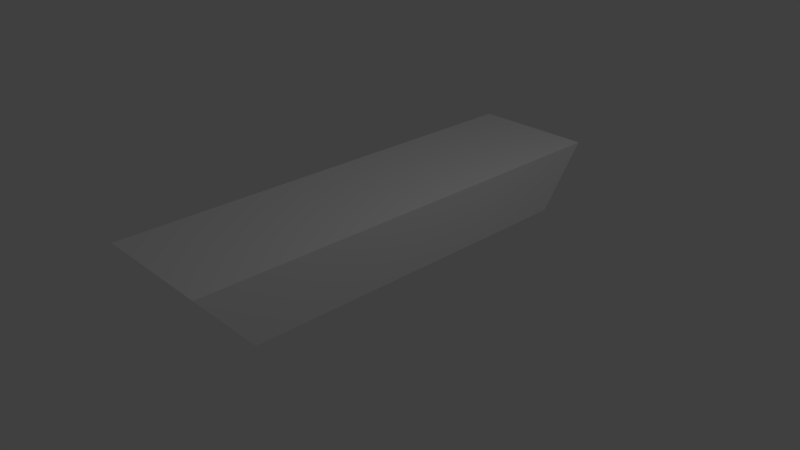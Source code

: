 # Source: Plataform.blend  (saved by Blender 2.79.0; exported with 4.5.12 LTS)
import bpy
from mathutils import Matrix  # noqa: F401  (used for matrix-valued properties, if any)

bpy.ops.wm.read_factory_settings(use_empty=True)
scene = bpy.context.scene
scene.name = 'Scene'

# ---- collections
col_collection_1 = bpy.data.collections.new('Collection 1'); scene.collection.children.link(col_collection_1)

# ---- world
world_world = bpy.data.worlds.new('World'); scene.world = world_world
world_world.color = (0.05088, 0.05088, 0.05088)
world_world.use_sun_shadow = False
world_world.sun_shadow_jitter_overblur = 0.0
world_world.cycles.sampling_method = 'MANUAL'

# ---- cameras
cam_camera = bpy.data.cameras.new('Camera')
cam_camera.clip_end = 100.0
cam_camera.lens = 35.0
cam_camera.sensor_width = 32.0
cam_camera.sensor_height = 18.0
cam_camera.ortho_scale = 7.314
cam_camera.dof.focus_distance = 0.0
cam_camera.dof.aperture_fstop = 128.0

# ---- lights
light_lamp = bpy.data.lights.new('Lamp', 'POINT')
light_lamp.transmission_factor = 0.0
light_lamp.cutoff_distance = 30.0
light_lamp.energy = 100.0
light_lamp.shadow_buffer_clip_start = 1.001
light_lamp.shadow_soft_size = 0.1
light_lamp.shadow_maximum_resolution = 0.006
light_lamp.use_absolute_resolution = True

# ---- meshes
me_cube_001 = bpy.data.meshes.new('Cube.001')
me_cube_001.from_pydata([(0.8333, 0.8115, -0.08333), (0.8333, 0.6369, -0.9167), (0.8333, -0.8115, -0.08333), (0.8333, -0.6369, -0.9167), (-0.8333, 0.8115, -0.08333), (-0.8333, 0.6369, -0.9167), (-0.8333, -0.8115, -0.08333), (-0.8333, -0.6369, -0.9167)], [], [(0, 4, 6, 2), (5, 1, 3, 7), (3, 2, 6, 7), (1, 0, 2, 3), (5, 4, 0, 1), (7, 6, 4, 5)])
me_cube_001.use_remesh_preserve_volume = False
me_cube_001.use_remesh_preserve_attributes = False
me_cube_001.use_mirror_vertex_groups = False
me_cube_001.update()

# ---- objects
ob_cube = bpy.data.objects.new('Cube', me_cube_001)
ob_lamp = bpy.data.objects.new('Lamp', light_lamp)
ob_camera = bpy.data.objects.new('Camera', cam_camera)

# ---- transforms, parenting, visibility, modifiers, constraints
ob_cube.location = (0.0, 0.1011, 1.0)
ob_cube.scale = (1.0, 3.819, 1.0)
ob_cube.lineart.crease_threshold = 0.0
ob_lamp.location = (4.076, 1.005, 5.904)
ob_lamp.rotation_euler = (0.6503, 0.05522, 1.866)
ob_lamp.lock_rotations_4d = False
ob_lamp.empty_display_type = 'ARROWS'
ob_lamp.color = (0.0, 0.0, 0.0, 0.0)
ob_lamp.lineart.crease_threshold = 0.0
ob_camera.location = (7.481, -6.508, 5.344)
ob_camera.rotation_euler = (1.109, 0.0, 0.8149)
ob_camera.lock_rotations_4d = False
ob_camera.empty_display_type = 'ARROWS'
ob_camera.color = (0.0, 0.0, 0.0, 0.0)
ob_camera.display_type = 'WIRE'
ob_camera.lineart.crease_threshold = 0.0

# ---- collection membership
col_collection_1.objects.link(ob_cube)
col_collection_1.objects.link(ob_lamp)
col_collection_1.objects.link(ob_camera)

# ---- scene / render settings (as saved in the file)
scene.camera = ob_camera
scene.frame_start = 1; scene.frame_end = 250; scene.frame_set(1)
scene.render.engine = 'BLENDER_EEVEE_NEXT'
scene.render.resolution_percentage = 50
scene.render.dither_intensity = 0.0
scene.cycles.use_denoising = False
scene.cycles.samples = 128
scene.cycles.sampling_pattern = 'TABULATED_SOBOL'
scene.cycles.use_adaptive_sampling = False
scene.cycles.use_light_tree = False
scene.cycles.blur_glossy = 0.0
scene.cycles.sample_clamp_indirect = 0.0
scene.view_settings.view_transform = 'Standard'
bpy.context.view_layer.update()
